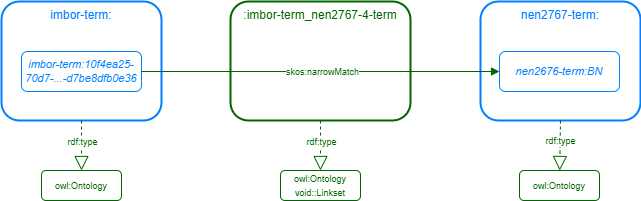

The diagram above was exported from draw.io. Its source (the exported page's mxGraphModel, read from the mxfile embedded in the PNG):
<mxGraphModel dx="998" dy="1179" grid="1" gridSize="10" guides="1" tooltips="1" connect="1" arrows="1" fold="1" page="1" pageScale="1" pageWidth="1169" pageHeight="827" math="0" shadow="0">
  <root>
    <mxCell id="0" />
    <mxCell id="1" parent="0" />
    <mxCell id="2" value="imbor-term:" style="rounded=1;whiteSpace=wrap;html=1;fontFamily=Helvetica;fillColor=none;verticalAlign=top;strokeColor=#007FFF;fontColor=#007FFF;strokeWidth=2;" parent="1" vertex="1">
      <mxGeometry x="1" y="1" width="160" height="119" as="geometry" />
    </mxCell>
    <mxCell id="3" value="nen2767-term:" style="rounded=1;whiteSpace=wrap;html=1;fontFamily=Helvetica;fillColor=none;verticalAlign=top;strokeColor=#007FFF;fontColor=#007FFF;strokeWidth=2;" parent="1" vertex="1">
      <mxGeometry x="480" y="1" width="160" height="119" as="geometry" />
    </mxCell>
    <mxCell id="4" value=":imbor-term_nen2767-4-term" style="rounded=1;whiteSpace=wrap;html=1;fontFamily=Helvetica;fillColor=none;verticalAlign=top;strokeColor=#006600;fontColor=#006600;strokeWidth=2;" parent="1" vertex="1">
      <mxGeometry x="230" y="1" width="180" height="119" as="geometry" />
    </mxCell>
    <mxCell id="5" value="imbor-term:10f4ea25-70d7-...-d7be8dfb0e36" style="rounded=1;whiteSpace=wrap;html=1;fontFamily=Helvetica;strokeWidth=1;fontStyle=2;fontSize=11;strokeColor=#007FFF;fontColor=#007FFF;fillColor=none;" parent="1" vertex="1">
      <mxGeometry x="21" y="51" width="120" height="40" as="geometry" />
    </mxCell>
    <mxCell id="9" value="&lt;span style=&quot;font-size: 9px&quot;&gt;owl:Ontology&lt;br&gt;void::Linkset&lt;br&gt;&lt;/span&gt;" style="rounded=1;whiteSpace=wrap;html=1;fontFamily=Helvetica;strokeWidth=1;fontStyle=0;fontSize=11;strokeColor=#006600;fontColor=#006600;fillColor=none;" parent="1" vertex="1">
      <mxGeometry x="280" y="170" width="80" height="30" as="geometry" />
    </mxCell>
    <mxCell id="10" value="" style="endArrow=block;dashed=1;endFill=0;endSize=12;html=1;fontFamily=Helvetica;fontSize=11;fontColor=#000000;exitX=0.5;exitY=1;exitDx=0;exitDy=0;entryX=0.5;entryY=0;entryDx=0;entryDy=0;strokeColor=#006600;" parent="1" source="4" target="9" edge="1">
      <mxGeometry width="160" relative="1" as="geometry">
        <mxPoint x="-70.03" y="271" as="sourcePoint" />
        <mxPoint x="69.97000000000023" y="320" as="targetPoint" />
      </mxGeometry>
    </mxCell>
    <mxCell id="11" value="rdf:type" style="edgeLabel;html=1;align=center;verticalAlign=middle;resizable=0;points=[];fontSize=9;fontFamily=Helvetica;fontColor=#006600;" parent="10" vertex="1" connectable="0">
      <mxGeometry x="-0.255" y="-1" relative="1" as="geometry">
        <mxPoint x="1" y="2" as="offset" />
      </mxGeometry>
    </mxCell>
    <mxCell id="12" value="nen2676-term:BN" style="rounded=1;whiteSpace=wrap;html=1;fontFamily=Helvetica;strokeWidth=1;fontStyle=2;fontSize=11;strokeColor=#007FFF;fontColor=#007FFF;fillColor=none;" parent="1" vertex="1">
      <mxGeometry x="499" y="51" width="120" height="40" as="geometry" />
    </mxCell>
    <mxCell id="17" value="" style="endArrow=block;html=1;fontFamily=Helvetica;fontSize=11;fontColor=#006600;exitX=1;exitY=0.5;exitDx=0;exitDy=0;endFill=1;strokeColor=#006600;entryX=0;entryY=0.5;entryDx=0;entryDy=0;" parent="1" source="5" target="12" edge="1">
      <mxGeometry width="50" height="50" relative="1" as="geometry">
        <mxPoint x="392" y="141.0000000000001" as="sourcePoint" />
        <mxPoint x="500" y="160" as="targetPoint" />
      </mxGeometry>
    </mxCell>
    <mxCell id="18" value="&lt;font style=&quot;font-size: 9px&quot;&gt;skos:narrowMatch&lt;/font&gt;" style="edgeLabel;html=1;align=center;verticalAlign=middle;resizable=0;points=[];fontSize=9;fontFamily=Helvetica;fontColor=#006600;" parent="17" vertex="1" connectable="0">
      <mxGeometry x="-0.5093" y="-1" relative="1" as="geometry">
        <mxPoint x="92" y="-1" as="offset" />
      </mxGeometry>
    </mxCell>
    <mxCell id="19" value="&lt;span style=&quot;font-size: 9px&quot;&gt;owl:Ontology&lt;/span&gt;" style="rounded=1;whiteSpace=wrap;html=1;fontFamily=Helvetica;strokeWidth=1;fontStyle=0;fontSize=11;strokeColor=#006600;fontColor=#006600;fillColor=none;" parent="1" vertex="1">
      <mxGeometry x="41" y="170" width="80" height="30" as="geometry" />
    </mxCell>
    <mxCell id="20" value="" style="endArrow=block;dashed=1;endFill=0;endSize=12;html=1;fontFamily=Helvetica;fontSize=11;fontColor=#000000;exitX=0.5;exitY=1;exitDx=0;exitDy=0;strokeColor=#006600;entryX=0.5;entryY=0;entryDx=0;entryDy=0;" parent="1" source="2" target="19" edge="1">
      <mxGeometry width="160" relative="1" as="geometry">
        <mxPoint x="81" y="222" as="sourcePoint" />
        <mxPoint x="90" y="280" as="targetPoint" />
      </mxGeometry>
    </mxCell>
    <mxCell id="21" value="rdf:type" style="edgeLabel;html=1;align=center;verticalAlign=middle;resizable=0;points=[];fontSize=9;fontFamily=Helvetica;fontColor=#006600;" parent="20" vertex="1" connectable="0">
      <mxGeometry x="-0.255" y="-1" relative="1" as="geometry">
        <mxPoint x="1" y="2" as="offset" />
      </mxGeometry>
    </mxCell>
    <mxCell id="28" value="" style="endArrow=block;dashed=1;endFill=0;endSize=12;html=1;fontFamily=Helvetica;fontSize=11;fontColor=#000000;exitX=0.5;exitY=1;exitDx=0;exitDy=0;strokeColor=#006600;" parent="1" source="3" target="34" edge="1">
      <mxGeometry width="160" relative="1" as="geometry">
        <mxPoint x="559" y="200" as="sourcePoint" />
        <mxPoint x="559" y="250" as="targetPoint" />
      </mxGeometry>
    </mxCell>
    <mxCell id="29" value="rdf:type" style="edgeLabel;html=1;align=center;verticalAlign=middle;resizable=0;points=[];fontSize=9;fontFamily=Helvetica;fontColor=#006600;" parent="28" vertex="1" connectable="0">
      <mxGeometry x="-0.255" y="-1" relative="1" as="geometry">
        <mxPoint x="1" y="2" as="offset" />
      </mxGeometry>
    </mxCell>
    <mxCell id="34" value="&lt;span style=&quot;font-size: 9px ; background-color: rgb(255 , 255 , 255)&quot;&gt;&lt;font&gt;owl:Ontology&lt;/font&gt;&lt;/span&gt;" style="rounded=1;whiteSpace=wrap;html=1;fontFamily=Helvetica;strokeWidth=1;fontStyle=0;fontSize=11;strokeColor=#006600;fontColor=#006600;fillColor=none;" parent="1" vertex="1">
      <mxGeometry x="519" y="170" width="80" height="30" as="geometry" />
    </mxCell>
  </root>
</mxGraphModel>